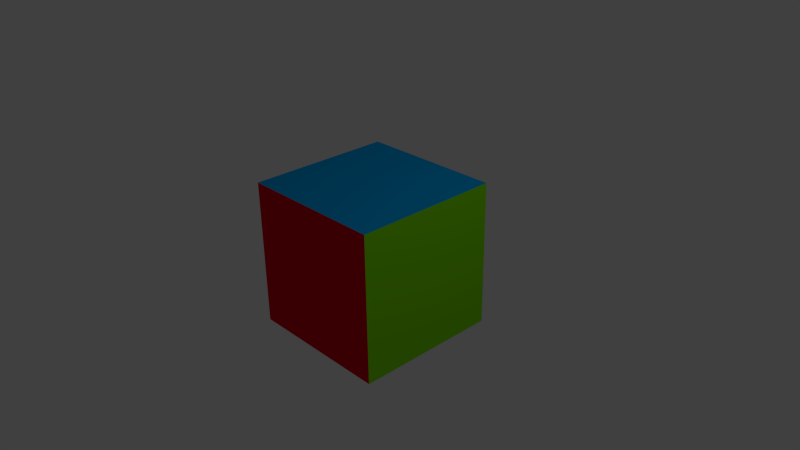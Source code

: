 # Source: shaders.blend  (saved by Blender 2.67.1; exported with 4.5.12 LTS)
import bpy
from mathutils import Matrix  # noqa: F401  (used for matrix-valued properties, if any)

bpy.ops.wm.read_factory_settings(use_empty=True)
scene = bpy.context.scene
scene.name = 'Scene'

# ---- collections
col_collection_1 = bpy.data.collections.new('Collection 1'); scene.collection.children.link(col_collection_1)

# ---- materials (node trees are filled in below, after node groups)
mat_material = bpy.data.materials.new('Material')
mat_material.alpha_threshold = 0.0
mat_material.diffuse_color = (0.0, 0.3613, 0.8, 1.0)
mat_material.specular_color = (0.0, 0.0, 0.0)
mat_material.roughness = 0.5
mat_material.line_color = (0.0, 0.0, 0.0, 1.0)
mat_material_002 = bpy.data.materials.new('Material.002')
mat_material_002.alpha_threshold = 0.0
mat_material_002.diffuse_color = (0.2252, 0.8, 0.0, 1.0)
mat_material_002.specular_color = (0.0, 0.0, 0.0)
mat_material_002.roughness = 0.5
mat_material_002.line_color = (0.0, 0.0, 0.0, 1.0)
mat_material_001 = bpy.data.materials.new('Material.001')
mat_material_001.alpha_threshold = 0.0
mat_material_001.diffuse_color = (0.8, 0.0, 0.01575, 1.0)
mat_material_001.specular_color = (0.0, 0.0, 0.0)
mat_material_001.roughness = 0.5
mat_material_001.line_color = (0.0, 0.0, 0.0, 1.0)

# ---- material node trees

# ---- world
world_world = bpy.data.worlds.new('World'); scene.world = world_world
world_world.color = (0.05088, 0.05088, 0.05088)
world_world.use_sun_shadow = False
world_world.sun_shadow_jitter_overblur = 0.0
world_world.cycles.sampling_method = 'MANUAL'
world_world.cycles.sample_map_resolution = 256

# ---- cameras
cam_camera = bpy.data.cameras.new('Camera')
cam_camera.clip_end = 100.0
cam_camera.lens = 35.0
cam_camera.sensor_width = 32.0
cam_camera.sensor_height = 18.0
cam_camera.ortho_scale = 7.314
cam_camera.dof.focus_distance = 0.0
cam_camera.dof.aperture_fstop = 128.0

# ---- lights
light_lamp = bpy.data.lights.new('Lamp', 'POINT')
light_lamp.transmission_factor = 0.0
light_lamp.cutoff_distance = 30.0
light_lamp.energy = 100.0
light_lamp.shadow_buffer_clip_start = 1.001
light_lamp.shadow_soft_size = 0.1
light_lamp.shadow_maximum_resolution = 0.006
light_lamp.use_absolute_resolution = True
light_lamp.cycles.use_multiple_importance_sampling = False

# ---- meshes
me_cube = bpy.data.meshes.new('Cube')
me_cube.from_pydata([(1.0, 1.0, -1.0), (1.0, -1.0, -1.0), (-1.0, -1.0, -1.0), (-1.0, 1.0, -1.0), (1.0, 1.0, 1.0), (1.0, -1.0, 1.0), (-1.0, -1.0, 1.0), (-1.0, 1.0, 1.0)], [], [(0, 1, 2, 3), (4, 7, 6, 5), (0, 4, 5, 1), (1, 5, 6, 2), (2, 6, 7, 3), (4, 0, 3, 7)])
me_cube.polygons.foreach_set('material_index', [0, 0, 1, 2, 0, 0])
_uv = me_cube.uv_layers.new(name='UVMap')
_uv.uv.foreach_set('vector', [0.0, 0.0, 1.0, 0.0, 1.0, 1.0, 0.0, 1.0, 0.0, 0.0, 1.0, 0.0, 1.0, 1.0, 0.0, 1.0, 0.0, 0.0, 1.0, 0.0, 1.0, 1.0, 0.0, 1.0, 0.0, 0.0, 1.0, 0.0, 1.0, 1.0, 0.0, 1.0, 0.0, 0.0, 1.0, 0.0, 1.0, 1.0, 0.0, 1.0, 0.0, 0.0, 1.0, 0.0, 1.0, 1.0, 0.0, 1.0])
me_cube.materials.append(mat_material)
me_cube.materials.append(mat_material_002)
me_cube.materials.append(mat_material_001)
me_cube.use_remesh_preserve_volume = False
me_cube.use_remesh_preserve_attributes = False
me_cube.use_mirror_vertex_groups = False
me_cube.update()

# ---- objects
ob_cube = bpy.data.objects.new('Cube', me_cube)
ob_lamp = bpy.data.objects.new('Lamp', light_lamp)
ob_camera = bpy.data.objects.new('Camera', cam_camera)

# ---- transforms, parenting, visibility, modifiers, constraints
ob_cube.location = (0.0, 0.0, 0.0)
ob_cube.lock_rotations_4d = False
ob_cube.empty_display_type = 'ARROWS'
ob_cube.lineart.crease_threshold = 0.0
ob_lamp.location = (4.076, 1.005, 5.904)
ob_lamp.rotation_euler = (0.6503, 0.05522, 1.866)
ob_lamp.lock_rotations_4d = False
ob_lamp.empty_display_type = 'ARROWS'
ob_lamp.color = (0.0, 0.0, 0.0, 0.0)
ob_lamp.lineart.crease_threshold = 0.0
ob_camera.location = (7.481, -6.508, 5.344)
ob_camera.rotation_euler = (1.109, 0.01082, 0.8149)
ob_camera.lock_rotations_4d = False
ob_camera.empty_display_type = 'ARROWS'
ob_camera.color = (0.0, 0.0, 0.0, 0.0)
ob_camera.display_type = 'WIRE'
ob_camera.lineart.crease_threshold = 0.0

# ---- collection membership
col_collection_1.objects.link(ob_cube)
col_collection_1.objects.link(ob_lamp)
col_collection_1.objects.link(ob_camera)

# ---- scene / render settings (as saved in the file)
scene.camera = ob_camera
scene.frame_start = 1; scene.frame_end = 250; scene.frame_set(1)
scene.render.engine = 'BLENDER_EEVEE_NEXT'
scene.render.image_settings.color_mode = 'RGB'
scene.render.image_settings.compression = 90
scene.render.resolution_percentage = 50
scene.render.dither_intensity = 0.0
scene.cycles.use_denoising = False
scene.cycles.samples = 10
scene.cycles.sampling_pattern = 'TABULATED_SOBOL'
scene.cycles.light_sampling_threshold = 0.0
scene.cycles.use_adaptive_sampling = False
scene.cycles.use_light_tree = False
scene.cycles.blur_glossy = 0.0
scene.cycles.volume_bounces = 1
scene.cycles.pixel_filter_type = 'GAUSSIAN'
scene.cycles.sample_clamp_indirect = 0.0
scene.view_settings.view_transform = 'Standard'
bpy.context.view_layer.update()
